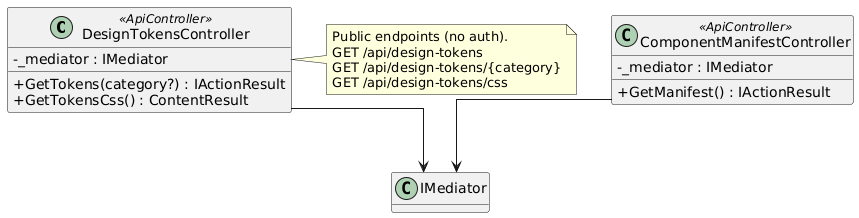

The diagram above was rendered by PlantUML. Its source (embedded in the PNG):
@startuml
skinparam classAttributeIconSize 0
skinparam linetype ortho
hide empty methods

class DesignTokensController <<ApiController>> {
  -_mediator : IMediator
  +GetTokens(category?) : IActionResult
  +GetTokensCss() : ContentResult
}

class ComponentManifestController <<ApiController>> {
  -_mediator : IMediator
  +GetManifest() : IActionResult
}

note right of DesignTokensController
  Public endpoints (no auth).
  GET /api/design-tokens
  GET /api/design-tokens/{category}
  GET /api/design-tokens/css
end note

DesignTokensController --> "IMediator"
ComponentManifestController --> "IMediator"

@enduml